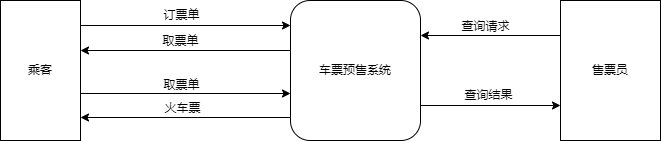

The diagram above was exported from draw.io. Its source (the exported page's mxGraphModel, read from the mxfile embedded in the PNG):
<mxGraphModel dx="1038" dy="579" grid="1" gridSize="10" guides="1" tooltips="1" connect="1" arrows="1" fold="1" page="1" pageScale="1" pageWidth="827" pageHeight="1169" math="0" shadow="0">
  <root>
    <mxCell id="0" />
    <mxCell id="1" parent="0" />
    <mxCell id="BobK8fFo_npTvWAXnJbr-10" style="edgeStyle=orthogonalEdgeStyle;rounded=0;orthogonalLoop=1;jettySize=auto;html=1;exitX=0;exitY=0.25;exitDx=0;exitDy=0;entryX=1;entryY=0.25;entryDx=0;entryDy=0;" parent="1" edge="1">
      <mxGeometry relative="1" as="geometry">
        <mxPoint x="380" y="100" as="sourcePoint" />
        <mxPoint x="170" y="100" as="targetPoint" />
      </mxGeometry>
    </mxCell>
    <mxCell id="BobK8fFo_npTvWAXnJbr-11" value="取票单" style="edgeLabel;html=1;align=center;verticalAlign=middle;resizable=0;points=[];" parent="BobK8fFo_npTvWAXnJbr-10" vertex="1" connectable="0">
      <mxGeometry x="0.1393" y="-1" relative="1" as="geometry">
        <mxPoint x="9" y="-9" as="offset" />
      </mxGeometry>
    </mxCell>
    <mxCell id="BobK8fFo_npTvWAXnJbr-14" style="edgeStyle=orthogonalEdgeStyle;rounded=0;orthogonalLoop=1;jettySize=auto;html=1;exitX=0;exitY=0.75;exitDx=0;exitDy=0;entryX=1;entryY=0.75;entryDx=0;entryDy=0;" parent="1" edge="1">
      <mxGeometry relative="1" as="geometry">
        <mxPoint x="380" y="167" as="sourcePoint" />
        <mxPoint x="170" y="167" as="targetPoint" />
      </mxGeometry>
    </mxCell>
    <mxCell id="BobK8fFo_npTvWAXnJbr-15" value="火车票" style="edgeLabel;html=1;align=center;verticalAlign=middle;resizable=0;points=[];" parent="BobK8fFo_npTvWAXnJbr-14" vertex="1" connectable="0">
      <mxGeometry x="0.0522" relative="1" as="geometry">
        <mxPoint x="1" y="-10" as="offset" />
      </mxGeometry>
    </mxCell>
    <mxCell id="BobK8fFo_npTvWAXnJbr-20" style="edgeStyle=orthogonalEdgeStyle;rounded=0;orthogonalLoop=1;jettySize=auto;html=1;exitX=1;exitY=0.75;exitDx=0;exitDy=0;entryX=0;entryY=0.75;entryDx=0;entryDy=0;" parent="1" source="BobK8fFo_npTvWAXnJbr-1" target="BobK8fFo_npTvWAXnJbr-16" edge="1">
      <mxGeometry relative="1" as="geometry" />
    </mxCell>
    <mxCell id="BobK8fFo_npTvWAXnJbr-22" value="查询结果" style="edgeLabel;html=1;align=center;verticalAlign=middle;resizable=0;points=[];" parent="BobK8fFo_npTvWAXnJbr-20" vertex="1" connectable="0">
      <mxGeometry x="0.1849" y="-1" relative="1" as="geometry">
        <mxPoint x="-16" y="-12" as="offset" />
      </mxGeometry>
    </mxCell>
    <mxCell id="BobK8fFo_npTvWAXnJbr-1" value="车票预售系统" style="rounded=1;whiteSpace=wrap;html=1;" parent="1" vertex="1">
      <mxGeometry x="380" y="50" width="130" height="140" as="geometry" />
    </mxCell>
    <mxCell id="BobK8fFo_npTvWAXnJbr-8" style="edgeStyle=orthogonalEdgeStyle;rounded=0;orthogonalLoop=1;jettySize=auto;html=1;exitX=1;exitY=0.25;exitDx=0;exitDy=0;entryX=0;entryY=0.25;entryDx=0;entryDy=0;" parent="1" edge="1">
      <mxGeometry relative="1" as="geometry">
        <mxPoint x="170" y="75" as="sourcePoint" />
        <mxPoint x="380" y="75" as="targetPoint" />
      </mxGeometry>
    </mxCell>
    <mxCell id="BobK8fFo_npTvWAXnJbr-9" value="订票单" style="edgeLabel;html=1;align=center;verticalAlign=middle;resizable=0;points=[];" parent="BobK8fFo_npTvWAXnJbr-8" vertex="1" connectable="0">
      <mxGeometry x="-0.2264" relative="1" as="geometry">
        <mxPoint x="19" y="-11" as="offset" />
      </mxGeometry>
    </mxCell>
    <mxCell id="BobK8fFo_npTvWAXnJbr-12" style="edgeStyle=orthogonalEdgeStyle;rounded=0;orthogonalLoop=1;jettySize=auto;html=1;exitX=1;exitY=0.5;exitDx=0;exitDy=0;entryX=0;entryY=0.5;entryDx=0;entryDy=0;" parent="1" edge="1">
      <mxGeometry relative="1" as="geometry">
        <mxPoint x="170" y="143" as="sourcePoint" />
        <mxPoint x="380" y="143" as="targetPoint" />
      </mxGeometry>
    </mxCell>
    <mxCell id="BobK8fFo_npTvWAXnJbr-13" value="取票单" style="edgeLabel;html=1;align=center;verticalAlign=middle;resizable=0;points=[];" parent="BobK8fFo_npTvWAXnJbr-12" vertex="1" connectable="0">
      <mxGeometry x="-0.1393" relative="1" as="geometry">
        <mxPoint x="10" y="-9" as="offset" />
      </mxGeometry>
    </mxCell>
    <mxCell id="BobK8fFo_npTvWAXnJbr-2" value="乘客" style="rounded=0;whiteSpace=wrap;html=1;" parent="1" vertex="1">
      <mxGeometry x="90" y="50" width="80" height="140" as="geometry" />
    </mxCell>
    <mxCell id="BobK8fFo_npTvWAXnJbr-19" style="edgeStyle=orthogonalEdgeStyle;rounded=0;orthogonalLoop=1;jettySize=auto;html=1;exitX=0;exitY=0.25;exitDx=0;exitDy=0;entryX=1;entryY=0.25;entryDx=0;entryDy=0;" parent="1" source="BobK8fFo_npTvWAXnJbr-16" target="BobK8fFo_npTvWAXnJbr-1" edge="1">
      <mxGeometry relative="1" as="geometry" />
    </mxCell>
    <mxCell id="BobK8fFo_npTvWAXnJbr-21" value="查询请求" style="edgeLabel;html=1;align=center;verticalAlign=middle;resizable=0;points=[];" parent="BobK8fFo_npTvWAXnJbr-19" vertex="1" connectable="0">
      <mxGeometry x="0.1008" y="1" relative="1" as="geometry">
        <mxPoint x="1" y="-11" as="offset" />
      </mxGeometry>
    </mxCell>
    <mxCell id="BobK8fFo_npTvWAXnJbr-16" value="售票员" style="rounded=0;whiteSpace=wrap;html=1;" parent="1" vertex="1">
      <mxGeometry x="650" y="50" width="100" height="140" as="geometry" />
    </mxCell>
  </root>
</mxGraphModel>